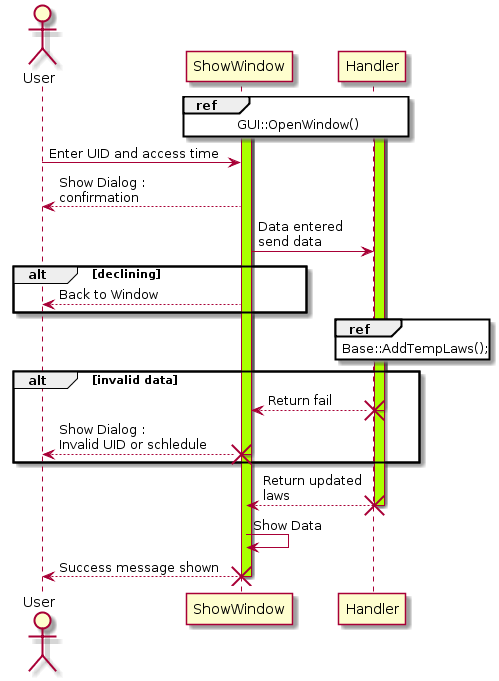

The diagram above was rendered by PlantUML. Its source (embedded in the PNG):
@startuml
actor User


ref over ShowWindow, Handler: GUI::OpenWindow()
activate ShowWindow
activate ShowWindow #aaff00

activate Handler
activate Handler #aaff00

User -> ShowWindow : Enter UID and access time
ShowWindow --> User : Show Dialog :\nconfirmation
ShowWindow -> Handler : Data entered\nsend data
alt declining
ShowWindow --> User: Back to Window
end
ref over Handler : Base::AddTempLaws();
alt invalid data
Handler --> ShowWindow : Return fail
destroy Handler
ShowWindow --> User : Show Dialog :\nInvalid UID or schledule
destroy ShowWindow
end

Handler --> ShowWindow : Return updated\nlaws
destroy Handler
ShowWindow -> ShowWindow : Show Data
ShowWindow --> User : Success message shown
destroy ShowWindow
@enduml